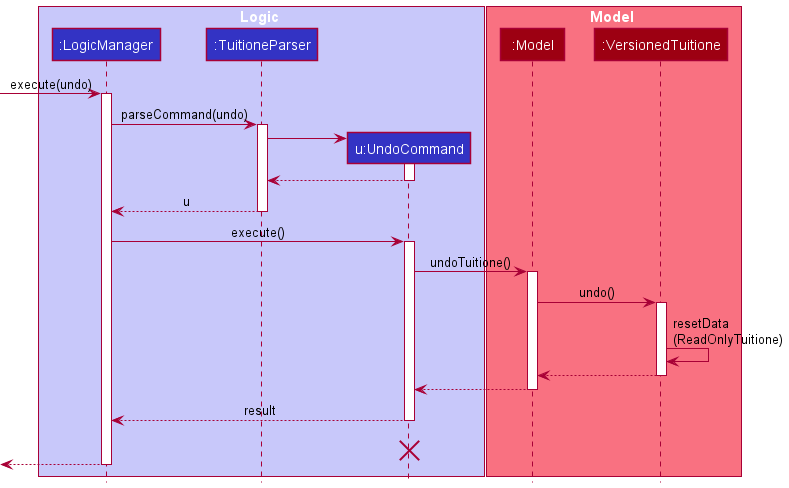

The diagram above was rendered by PlantUML. Its source (embedded in the PNG):
@startuml
!include style.puml

box Logic LOGIC_COLOR_T1
participant ":LogicManager" as LogicManager LOGIC_COLOR
participant ":TuitioneParser" as TuitioneParser LOGIC_COLOR
participant "u:UndoCommand" as UndoCommand LOGIC_COLOR
end box

box Model MODEL_COLOR_T1
participant ":Model" as Model MODEL_COLOR
participant ":VersionedTuitione" as VersionedTuitione MODEL_COLOR
end box
[-> LogicManager : execute(undo)
activate LogicManager

LogicManager -> TuitioneParser : parseCommand(undo)
activate TuitioneParser

create UndoCommand
TuitioneParser -> UndoCommand
activate UndoCommand

UndoCommand --> TuitioneParser
deactivate UndoCommand

TuitioneParser --> LogicManager : u
deactivate TuitioneParser

LogicManager -> UndoCommand : execute()
activate UndoCommand

UndoCommand -> Model : undoTuitione()
activate Model

Model -> VersionedTuitione : undo()
activate VersionedTuitione

VersionedTuitione -> VersionedTuitione :resetData\n(ReadOnlyTuitione)
VersionedTuitione --> Model
deactivate VersionedTuitione

Model --> UndoCommand
deactivate Model

UndoCommand --> LogicManager : result
deactivate UndoCommand

UndoCommand -[hidden]-> LogicManager : result
destroy UndoCommand

[<--LogicManager
deactivate LogicManager
@enduml